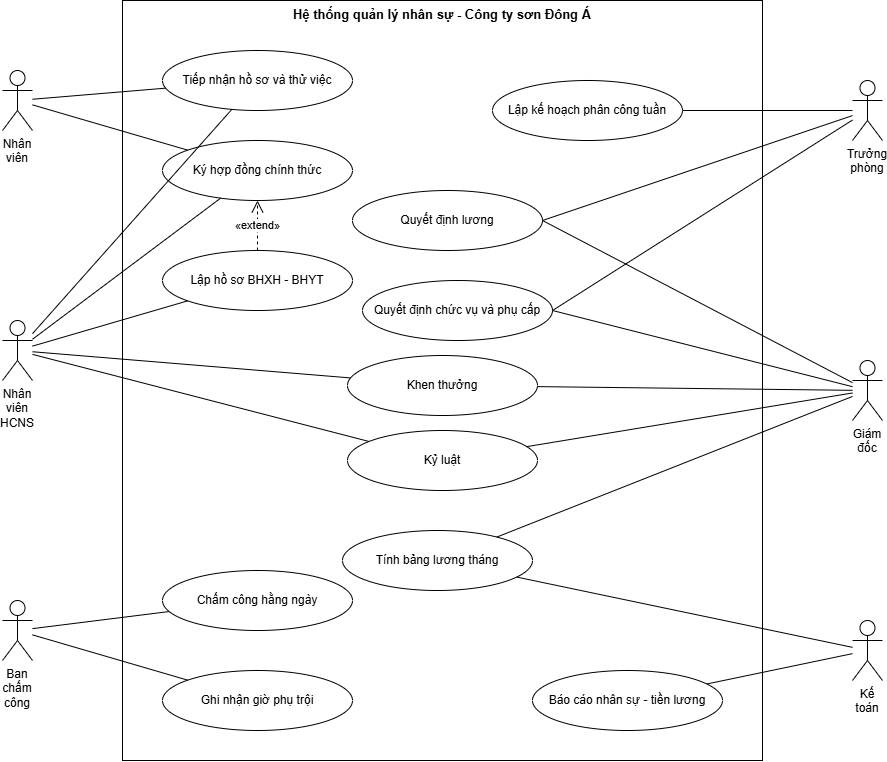

The diagram above was exported from draw.io. Its source (the exported page's mxGraphModel, read from the mxfile embedded in the PNG):
<mxGraphModel dx="1776" dy="909" grid="1" gridSize="10" guides="1" tooltips="1" connect="1" arrows="1" fold="1" page="1" pageScale="1" pageWidth="1000" pageHeight="800" background="#ffffff" math="0" shadow="0">
  <root>
    <mxCell id="0" />
    <mxCell id="1" parent="0" />
    <mxCell id="bound" parent="1" style="rounded=0;whiteSpace=wrap;html=1;align=center;verticalAlign=top;fontStyle=1;fontSize=13;fillColor=none;strokeColor=#000000;fontFamily=Arial;fontColor=#000000;" value="Hệ thống quản lý nhân sự - Công ty sơn Đông Á" vertex="1">
      <mxGeometry height="760" width="640" x="200" y="20" as="geometry" />
    </mxCell>
    <mxCell id="u1" parent="1" style="ellipse;whiteSpace=wrap;html=1;fillColor=#ffffff;strokeColor=#000000;fontSize=12;fontFamily=Arial;fontColor=#000000;" value="Tiếp nhận hồ sơ và thử việc" vertex="1">
      <mxGeometry height="60" width="190" x="240" y="70" as="geometry" />
    </mxCell>
    <mxCell id="u2" parent="1" style="ellipse;whiteSpace=wrap;html=1;fillColor=#ffffff;strokeColor=#000000;fontSize=12;fontFamily=Arial;fontColor=#000000;" value="Ký hợp đồng chính thức" vertex="1">
      <mxGeometry height="60" width="190" x="240" y="160" as="geometry" />
    </mxCell>
    <mxCell id="u5" parent="1" style="ellipse;whiteSpace=wrap;html=1;fillColor=#ffffff;strokeColor=#000000;fontSize=12;fontFamily=Arial;fontColor=#000000;" value="Lập hồ sơ BHXH - BHYT" vertex="1">
      <mxGeometry height="60" width="190" x="240" y="270" as="geometry" />
    </mxCell>
    <mxCell id="u9" parent="1" style="ellipse;whiteSpace=wrap;html=1;fillColor=#ffffff;strokeColor=#000000;fontSize=12;fontFamily=Arial;fontColor=#000000;" value="Khen thưởng" vertex="1">
      <mxGeometry height="60" width="190" x="425" y="375" as="geometry" />
    </mxCell>
    <mxCell id="u10" parent="1" style="ellipse;whiteSpace=wrap;html=1;fillColor=#ffffff;strokeColor=#000000;fontSize=12;fontFamily=Arial;fontColor=#000000;" value="Kỷ luật" vertex="1">
      <mxGeometry height="60" width="190" x="425" y="450" as="geometry" />
    </mxCell>
    <mxCell id="u7" parent="1" style="ellipse;whiteSpace=wrap;html=1;fillColor=#ffffff;strokeColor=#000000;fontSize=12;fontFamily=Arial;fontColor=#000000;" value="Chấm công hằng ngày" vertex="1">
      <mxGeometry height="60" width="190" x="240" y="590" as="geometry" />
    </mxCell>
    <mxCell id="u8" parent="1" style="ellipse;whiteSpace=wrap;html=1;fillColor=#ffffff;strokeColor=#000000;fontSize=12;fontFamily=Arial;fontColor=#000000;" value="Ghi nhận giờ phụ trội" vertex="1">
      <mxGeometry height="60" width="190" x="240" y="690" as="geometry" />
    </mxCell>
    <mxCell id="u3" parent="1" style="ellipse;whiteSpace=wrap;html=1;fillColor=#ffffff;strokeColor=#000000;fontSize=12;fontFamily=Arial;fontColor=#000000;" value="Quyết định chức vụ và phụ cấp" vertex="1">
      <mxGeometry height="60" width="190" x="440" y="300" as="geometry" />
    </mxCell>
    <mxCell id="u4" parent="1" style="ellipse;whiteSpace=wrap;html=1;fillColor=#ffffff;strokeColor=#000000;fontSize=12;fontFamily=Arial;fontColor=#000000;" value="Quyết định lương" vertex="1">
      <mxGeometry height="60" width="190" x="430" y="210" as="geometry" />
    </mxCell>
    <mxCell id="u6" parent="1" style="ellipse;whiteSpace=wrap;html=1;fillColor=#ffffff;strokeColor=#000000;fontSize=12;fontFamily=Arial;fontColor=#000000;" value="Lập kế hoạch phân công tuần" vertex="1">
      <mxGeometry height="60" width="190" x="570" y="100" as="geometry" />
    </mxCell>
    <mxCell id="u11" parent="1" style="ellipse;whiteSpace=wrap;html=1;fillColor=#ffffff;strokeColor=#000000;fontSize=12;fontFamily=Arial;fontColor=#000000;" value="Tính bảng lương tháng" vertex="1">
      <mxGeometry height="60" width="190" x="420" y="550" as="geometry" />
    </mxCell>
    <mxCell id="u12" parent="1" style="ellipse;whiteSpace=wrap;html=1;fillColor=#ffffff;strokeColor=#000000;fontSize=12;fontFamily=Arial;fontColor=#000000;" value="Báo cáo nhân sự - tiền lương" vertex="1">
      <mxGeometry height="60" width="190" x="610" y="690" as="geometry" />
    </mxCell>
    <mxCell id="aNV" parent="1" style="shape=umlActor;verticalLabelPosition=bottom;verticalAlign=top;html=1;whiteSpace=wrap;fillColor=#ffffff;strokeColor=#000000;fontSize=12;fontFamily=Arial;fontColor=#000000;" value="Nhân viên" vertex="1">
      <mxGeometry height="60" width="30" x="80" y="90" as="geometry" />
    </mxCell>
    <mxCell id="aHC" parent="1" style="shape=umlActor;verticalLabelPosition=bottom;verticalAlign=top;html=1;whiteSpace=wrap;fillColor=#ffffff;strokeColor=#000000;fontSize=12;fontFamily=Arial;fontColor=#000000;" value="Nhân viên HCNS" vertex="1">
      <mxGeometry height="60" width="30" x="80" y="340" as="geometry" />
    </mxCell>
    <mxCell id="aBCC" parent="1" style="shape=umlActor;verticalLabelPosition=bottom;verticalAlign=top;html=1;whiteSpace=wrap;fillColor=#ffffff;strokeColor=#000000;fontSize=12;fontFamily=Arial;fontColor=#000000;" value="Ban chấm công" vertex="1">
      <mxGeometry height="60" width="30" x="80" y="620" as="geometry" />
    </mxCell>
    <mxCell id="aTP" parent="1" style="shape=umlActor;verticalLabelPosition=bottom;verticalAlign=top;html=1;whiteSpace=wrap;fillColor=#ffffff;strokeColor=#000000;fontSize=12;fontFamily=Arial;fontColor=#000000;" value="Trưởng phòng" vertex="1">
      <mxGeometry height="60" width="30" x="930" y="100" as="geometry" />
    </mxCell>
    <mxCell id="aGD" parent="1" style="shape=umlActor;verticalLabelPosition=bottom;verticalAlign=top;html=1;whiteSpace=wrap;fillColor=#ffffff;strokeColor=#000000;fontSize=12;fontFamily=Arial;fontColor=#000000;" value="Giám đốc" vertex="1">
      <mxGeometry height="60" width="30" x="930" y="380" as="geometry" />
    </mxCell>
    <mxCell id="aKT" parent="1" style="shape=umlActor;verticalLabelPosition=bottom;verticalAlign=top;html=1;whiteSpace=wrap;fillColor=#ffffff;strokeColor=#000000;fontSize=12;fontFamily=Arial;fontColor=#000000;" value="Kế toán" vertex="1">
      <mxGeometry height="60" width="30" x="930" y="640" as="geometry" />
    </mxCell>
    <mxCell id="l0" edge="1" parent="1" source="aNV" style="endArrow=none;html=1;rounded=0;strokeColor=#000000;" target="u1" value="">
      <mxGeometry relative="1" as="geometry" />
    </mxCell>
    <mxCell id="l1" edge="1" parent="1" source="aNV" style="endArrow=none;html=1;rounded=0;strokeColor=#000000;" target="u2" value="">
      <mxGeometry relative="1" as="geometry" />
    </mxCell>
    <mxCell id="l2" edge="1" parent="1" source="aHC" style="endArrow=none;html=1;rounded=0;strokeColor=#000000;" target="u1" value="">
      <mxGeometry relative="1" as="geometry" />
    </mxCell>
    <mxCell id="l3" edge="1" parent="1" source="aHC" style="endArrow=none;html=1;rounded=0;strokeColor=#000000;" target="u2" value="">
      <mxGeometry relative="1" as="geometry" />
    </mxCell>
    <mxCell id="l4" edge="1" parent="1" source="aHC" style="endArrow=none;html=1;rounded=0;strokeColor=#000000;" target="u5" value="">
      <mxGeometry relative="1" as="geometry" />
    </mxCell>
    <mxCell id="l5" edge="1" parent="1" source="aHC" style="endArrow=none;html=1;rounded=0;strokeColor=#000000;" target="u9" value="">
      <mxGeometry relative="1" as="geometry" />
    </mxCell>
    <mxCell id="l6" edge="1" parent="1" source="aHC" style="endArrow=none;html=1;rounded=0;strokeColor=#000000;" target="u10" value="">
      <mxGeometry relative="1" as="geometry" />
    </mxCell>
    <mxCell id="l7" edge="1" parent="1" source="aBCC" style="endArrow=none;html=1;rounded=0;strokeColor=#000000;" target="u7" value="">
      <mxGeometry relative="1" as="geometry" />
    </mxCell>
    <mxCell id="l8" edge="1" parent="1" source="aBCC" style="endArrow=none;html=1;rounded=0;strokeColor=#000000;" target="u8" value="">
      <mxGeometry relative="1" as="geometry" />
    </mxCell>
    <mxCell id="l9" edge="1" parent="1" source="aTP" style="endArrow=none;html=1;rounded=0;strokeColor=#000000;entryX=1;entryY=0.5;entryDx=0;entryDy=0;" target="u3" value="">
      <mxGeometry relative="1" as="geometry" />
    </mxCell>
    <mxCell id="l10" edge="1" parent="1" source="aTP" style="endArrow=none;html=1;rounded=0;strokeColor=#000000;entryX=1;entryY=0.5;entryDx=0;entryDy=0;" target="u4" value="">
      <mxGeometry relative="1" as="geometry" />
    </mxCell>
    <mxCell id="l11" edge="1" parent="1" source="aTP" style="endArrow=none;html=1;rounded=0;strokeColor=#000000;entryX=1;entryY=0.5;entryDx=0;entryDy=0;" target="u6" value="">
      <mxGeometry relative="1" as="geometry" />
    </mxCell>
    <mxCell id="l12" edge="1" parent="1" source="aGD" style="endArrow=none;html=1;rounded=0;strokeColor=#000000;entryX=1;entryY=0.5;entryDx=0;entryDy=0;" target="u3" value="">
      <mxGeometry relative="1" as="geometry" />
    </mxCell>
    <mxCell id="l13" edge="1" parent="1" source="aGD" style="endArrow=none;html=1;rounded=0;strokeColor=#000000;entryX=1;entryY=0.5;entryDx=0;entryDy=0;" target="u4" value="">
      <mxGeometry relative="1" as="geometry" />
    </mxCell>
    <mxCell id="l14" edge="1" parent="1" source="aGD" style="endArrow=none;html=1;rounded=0;strokeColor=#000000;" target="u9" value="">
      <mxGeometry relative="1" as="geometry" />
    </mxCell>
    <mxCell id="l15" edge="1" parent="1" source="aGD" style="endArrow=none;html=1;rounded=0;strokeColor=#000000;" target="u10" value="">
      <mxGeometry relative="1" as="geometry" />
    </mxCell>
    <mxCell id="l16" edge="1" parent="1" source="aGD" style="endArrow=none;html=1;rounded=0;strokeColor=#000000;" target="u11" value="">
      <mxGeometry relative="1" as="geometry" />
    </mxCell>
    <mxCell id="l17" edge="1" parent="1" source="aKT" style="endArrow=none;html=1;rounded=0;strokeColor=#000000;" target="u11" value="">
      <mxGeometry relative="1" as="geometry" />
    </mxCell>
    <mxCell id="l18" edge="1" parent="1" source="aKT" style="endArrow=none;html=1;rounded=0;strokeColor=#000000;" target="u12" value="">
      <mxGeometry relative="1" as="geometry" />
    </mxCell>
    <mxCell id="ext" edge="1" parent="1" source="u5" style="endArrow=open;endSize=10;dashed=1;html=1;rounded=0;strokeColor=#000000;fontSize=11;fontFamily=Arial;fontColor=#000000;" target="u2" value="«extend»">
      <mxGeometry relative="1" as="geometry" />
    </mxCell>
  </root>
</mxGraphModel>